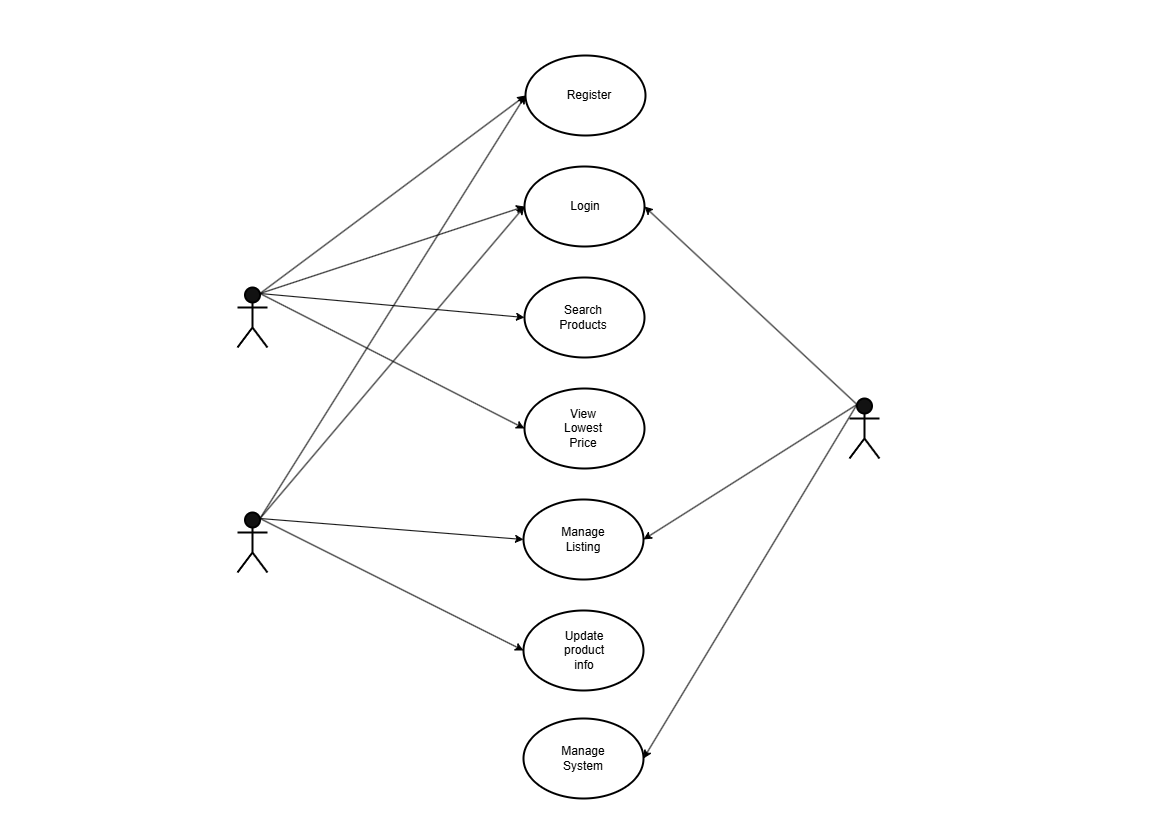

The diagram above was exported from draw.io. Its source (the exported page's mxGraphModel, read from the mxfile embedded in the PNG):
<mxGraphModel dx="857" dy="935" grid="0" gridSize="10" guides="1" tooltips="1" connect="1" arrows="1" fold="1" page="1" pageScale="1" pageWidth="1169" pageHeight="827" background="light-dark(#FFFFFF,#FFFFFF)" math="0" shadow="0">
  <root>
    <mxCell id="0" />
    <mxCell id="1" parent="0" />
    <mxCell id="Y1sAn35Qyblj1p355B_r-19" parent="1" style="ellipse;whiteSpace=wrap;html=1;strokeColor=light-dark(#000000,#000000);fillColor=none;strokeWidth=2;" value="" vertex="1">
      <mxGeometry height="80" width="120" x="523" y="718" as="geometry" />
    </mxCell>
    <mxCell id="Y1sAn35Qyblj1p355B_r-1" parent="1" style="ellipse;whiteSpace=wrap;html=1;strokeColor=light-dark(#000000,#000000);fillColor=none;strokeWidth=2;" value="" vertex="1">
      <mxGeometry height="80" width="120" x="525" y="55" as="geometry" />
    </mxCell>
    <mxCell id="Y1sAn35Qyblj1p355B_r-2" parent="1" style="ellipse;whiteSpace=wrap;html=1;strokeColor=light-dark(#000000,#000000);fillColor=none;strokeWidth=2;" value="" vertex="1">
      <mxGeometry height="80" width="120" x="524" y="166" as="geometry" />
    </mxCell>
    <mxCell id="Y1sAn35Qyblj1p355B_r-3" parent="1" style="ellipse;whiteSpace=wrap;html=1;strokeColor=light-dark(#000000,#000000);fillColor=none;strokeWidth=2;" value="" vertex="1">
      <mxGeometry height="80" width="120" x="524" y="277" as="geometry" />
    </mxCell>
    <mxCell id="Y1sAn35Qyblj1p355B_r-4" parent="1" style="ellipse;whiteSpace=wrap;html=1;strokeColor=light-dark(#000000,#000000);fillColor=none;strokeWidth=2;" value="" vertex="1">
      <mxGeometry height="80" width="120" x="524" y="388" as="geometry" />
    </mxCell>
    <mxCell id="Y1sAn35Qyblj1p355B_r-5" parent="1" style="ellipse;whiteSpace=wrap;html=1;strokeColor=light-dark(#000000,#000000);fillColor=none;strokeWidth=2;" value="" vertex="1">
      <mxGeometry height="80" width="120" x="523" y="499" as="geometry" />
    </mxCell>
    <mxCell id="Y1sAn35Qyblj1p355B_r-6" parent="1" style="ellipse;whiteSpace=wrap;html=1;strokeColor=light-dark(#000000,#000000);fillColor=none;strokeWidth=2;" value="" vertex="1">
      <mxGeometry height="80" width="120" x="523" y="610" as="geometry" />
    </mxCell>
    <mxCell id="Y1sAn35Qyblj1p355B_r-7" parent="1" style="text;html=1;whiteSpace=wrap;strokeColor=none;fillColor=none;align=center;verticalAlign=middle;rounded=0;" value="&lt;font style=&quot;color: light-dark(rgb(0, 0, 0), rgb(0, 0, 0));&quot;&gt;Register&lt;/font&gt;" vertex="1">
      <mxGeometry height="30" width="60" x="559" y="80" as="geometry" />
    </mxCell>
    <mxCell id="Y1sAn35Qyblj1p355B_r-11" parent="1" style="text;html=1;whiteSpace=wrap;strokeColor=none;fillColor=none;align=center;verticalAlign=middle;rounded=0;" value="&lt;font style=&quot;color: light-dark(rgb(0, 0, 0), rgb(0, 0, 0));&quot;&gt;Login&lt;/font&gt;" vertex="1">
      <mxGeometry height="30" width="60" x="555" y="191" as="geometry" />
    </mxCell>
    <mxCell id="Y1sAn35Qyblj1p355B_r-13" parent="1" style="text;html=1;whiteSpace=wrap;strokeColor=none;fillColor=none;align=center;verticalAlign=middle;rounded=0;" value="&lt;font style=&quot;color: light-dark(rgb(0, 0, 0), rgb(0, 0, 0));&quot;&gt;Search Products&lt;/font&gt;" vertex="1">
      <mxGeometry height="30" width="60" x="553" y="302" as="geometry" />
    </mxCell>
    <mxCell id="Y1sAn35Qyblj1p355B_r-14" parent="1" style="text;html=1;whiteSpace=wrap;strokeColor=none;fillColor=none;align=center;verticalAlign=middle;rounded=0;" value="&lt;font style=&quot;color: light-dark(rgb(0, 0, 0), rgb(0, 0, 0));&quot;&gt;View Lowest Price&lt;/font&gt;" vertex="1">
      <mxGeometry height="30" width="60" x="553" y="413" as="geometry" />
    </mxCell>
    <mxCell id="Y1sAn35Qyblj1p355B_r-15" parent="1" style="text;html=1;whiteSpace=wrap;strokeColor=none;fillColor=none;align=center;verticalAlign=middle;rounded=0;" value="&lt;font style=&quot;color: light-dark(rgb(0, 0, 0), rgb(0, 0, 0));&quot;&gt;Update product info&lt;/font&gt;" vertex="1">
      <mxGeometry height="30" width="60" x="554" y="635" as="geometry" />
    </mxCell>
    <mxCell id="Y1sAn35Qyblj1p355B_r-16" parent="1" style="text;html=1;whiteSpace=wrap;strokeColor=none;fillColor=none;align=center;verticalAlign=middle;rounded=0;" value="&lt;font style=&quot;color: light-dark(rgb(0, 0, 0), rgb(0, 0, 0));&quot;&gt;Manage Listing&lt;/font&gt;" vertex="1">
      <mxGeometry height="30" width="60" x="553" y="524" as="geometry" />
    </mxCell>
    <mxCell id="Y1sAn35Qyblj1p355B_r-17" parent="1" style="text;html=1;whiteSpace=wrap;strokeColor=none;fillColor=none;align=center;verticalAlign=middle;rounded=0;" value="&lt;font style=&quot;color: light-dark(rgb(0, 0, 0), rgb(0, 0, 0));&quot;&gt;Manage System&lt;/font&gt;" vertex="1">
      <mxGeometry height="30" width="60" x="553" y="743" as="geometry" />
    </mxCell>
    <mxCell id="Y1sAn35Qyblj1p355B_r-20" parent="1" style="shape=umlActor;verticalLabelPosition=bottom;verticalAlign=top;html=1;outlineConnect=0;strokeColor=light-dark(#000000,#000000);strokeWidth=2;" value="Actor" vertex="1">
      <mxGeometry height="60" width="30" x="237" y="287" as="geometry" />
    </mxCell>
    <mxCell id="Y1sAn35Qyblj1p355B_r-23" parent="1" style="shape=umlActor;verticalLabelPosition=bottom;verticalAlign=top;html=1;outlineConnect=0;strokeColor=light-dark(#000000,#000000);strokeWidth=2;" value="Actor" vertex="1">
      <mxGeometry height="60" width="30" x="237" y="512" as="geometry" />
    </mxCell>
    <mxCell id="Y1sAn35Qyblj1p355B_r-24" parent="1" style="shape=umlActor;verticalLabelPosition=bottom;verticalAlign=top;html=1;outlineConnect=0;strokeColor=light-dark(#000000,#000000);strokeWidth=2;" value="Actor" vertex="1">
      <mxGeometry height="60" width="30" x="849" y="398" as="geometry" />
    </mxCell>
    <mxCell id="Y1sAn35Qyblj1p355B_r-25" edge="1" parent="1" source="Y1sAn35Qyblj1p355B_r-20" style="endArrow=classic;html=1;rounded=0;strokeColor=light-dark(#000000,#000000);exitX=0.75;exitY=0.1;exitDx=0;exitDy=0;exitPerimeter=0;entryX=0;entryY=0.5;entryDx=0;entryDy=0;" target="Y1sAn35Qyblj1p355B_r-1" value="">
      <mxGeometry height="50" relative="1" width="50" as="geometry">
        <mxPoint x="415" y="280" as="sourcePoint" />
        <mxPoint x="465" y="230" as="targetPoint" />
      </mxGeometry>
    </mxCell>
    <mxCell id="Y1sAn35Qyblj1p355B_r-26" edge="1" parent="1" source="Y1sAn35Qyblj1p355B_r-20" style="endArrow=classic;html=1;rounded=0;strokeColor=light-dark(#000000,#000000);exitX=0.75;exitY=0.1;exitDx=0;exitDy=0;exitPerimeter=0;entryX=0;entryY=0.5;entryDx=0;entryDy=0;" target="Y1sAn35Qyblj1p355B_r-2" value="">
      <mxGeometry height="50" relative="1" width="50" as="geometry">
        <mxPoint x="395" y="482" as="sourcePoint" />
        <mxPoint x="660" y="284" as="targetPoint" />
      </mxGeometry>
    </mxCell>
    <mxCell id="Y1sAn35Qyblj1p355B_r-27" edge="1" parent="1" source="Y1sAn35Qyblj1p355B_r-20" style="endArrow=classic;html=1;rounded=0;strokeColor=light-dark(#000000,#000000);exitX=0.75;exitY=0.1;exitDx=0;exitDy=0;exitPerimeter=0;entryX=0;entryY=0.5;entryDx=0;entryDy=0;" target="Y1sAn35Qyblj1p355B_r-3" value="">
      <mxGeometry height="50" relative="1" width="50" as="geometry">
        <mxPoint x="366" y="478" as="sourcePoint" />
        <mxPoint x="630" y="391" as="targetPoint" />
      </mxGeometry>
    </mxCell>
    <mxCell id="Y1sAn35Qyblj1p355B_r-28" edge="1" parent="1" source="Y1sAn35Qyblj1p355B_r-20" style="endArrow=classic;html=1;rounded=0;strokeColor=light-dark(#000000,#000000);exitX=0.75;exitY=0.1;exitDx=0;exitDy=0;exitPerimeter=0;entryX=0;entryY=0.5;entryDx=0;entryDy=0;" target="Y1sAn35Qyblj1p355B_r-4" value="">
      <mxGeometry height="50" relative="1" width="50" as="geometry">
        <mxPoint x="384" y="350" as="sourcePoint" />
        <mxPoint x="648" y="374" as="targetPoint" />
      </mxGeometry>
    </mxCell>
    <mxCell id="Y1sAn35Qyblj1p355B_r-29" edge="1" parent="1" source="Y1sAn35Qyblj1p355B_r-23" style="endArrow=classic;html=1;rounded=0;strokeColor=light-dark(#000000,#000000);exitX=0.75;exitY=0.1;exitDx=0;exitDy=0;exitPerimeter=0;entryX=0;entryY=0.5;entryDx=0;entryDy=0;" target="Y1sAn35Qyblj1p355B_r-1" value="">
      <mxGeometry height="50" relative="1" width="50" as="geometry">
        <mxPoint x="394" y="465" as="sourcePoint" />
        <mxPoint x="658" y="600" as="targetPoint" />
      </mxGeometry>
    </mxCell>
    <mxCell id="Y1sAn35Qyblj1p355B_r-30" edge="1" parent="1" source="Y1sAn35Qyblj1p355B_r-23" style="endArrow=classic;html=1;rounded=0;strokeColor=light-dark(#000000,#000000);exitX=0.75;exitY=0.1;exitDx=0;exitDy=0;exitPerimeter=0;entryX=0;entryY=0.5;entryDx=0;entryDy=0;" target="Y1sAn35Qyblj1p355B_r-2" value="">
      <mxGeometry height="50" relative="1" width="50" as="geometry">
        <mxPoint x="346" y="959" as="sourcePoint" />
        <mxPoint x="611" y="536" as="targetPoint" />
      </mxGeometry>
    </mxCell>
    <mxCell id="Y1sAn35Qyblj1p355B_r-31" edge="1" parent="1" source="Y1sAn35Qyblj1p355B_r-23" style="endArrow=classic;html=1;rounded=0;strokeColor=light-dark(#000000,#000000);exitX=0.75;exitY=0.1;exitDx=0;exitDy=0;exitPerimeter=0;entryX=0;entryY=0.5;entryDx=0;entryDy=0;" target="Y1sAn35Qyblj1p355B_r-5" value="">
      <mxGeometry height="50" relative="1" width="50" as="geometry">
        <mxPoint x="417" y="930" as="sourcePoint" />
        <mxPoint x="682" y="507" as="targetPoint" />
      </mxGeometry>
    </mxCell>
    <mxCell id="Y1sAn35Qyblj1p355B_r-32" edge="1" parent="1" source="Y1sAn35Qyblj1p355B_r-23" style="endArrow=classic;html=1;rounded=0;strokeColor=light-dark(#000000,#000000);exitX=0.75;exitY=0.1;exitDx=0;exitDy=0;exitPerimeter=0;entryX=0;entryY=0.5;entryDx=0;entryDy=0;" target="Y1sAn35Qyblj1p355B_r-6" value="">
      <mxGeometry height="50" relative="1" width="50" as="geometry">
        <mxPoint x="524" y="562" as="sourcePoint" />
        <mxPoint x="787" y="583" as="targetPoint" />
      </mxGeometry>
    </mxCell>
    <mxCell id="Y1sAn35Qyblj1p355B_r-33" edge="1" parent="1" source="Y1sAn35Qyblj1p355B_r-24" style="endArrow=classic;html=1;rounded=0;strokeColor=light-dark(#000000,#000000);exitX=0.25;exitY=0.1;exitDx=0;exitDy=0;exitPerimeter=0;entryX=1;entryY=0.5;entryDx=0;entryDy=0;" target="Y1sAn35Qyblj1p355B_r-2" value="">
      <mxGeometry height="50" relative="1" width="50" as="geometry">
        <mxPoint x="683" y="621" as="sourcePoint" />
        <mxPoint x="946" y="753" as="targetPoint" />
      </mxGeometry>
    </mxCell>
    <mxCell id="Y1sAn35Qyblj1p355B_r-34" edge="1" parent="1" source="Y1sAn35Qyblj1p355B_r-24" style="endArrow=classic;html=1;rounded=0;strokeColor=light-dark(#000000,#000000);exitX=0.25;exitY=0.1;exitDx=0;exitDy=0;exitPerimeter=0;entryX=1;entryY=0.5;entryDx=0;entryDy=0;" target="Y1sAn35Qyblj1p355B_r-19" value="">
      <mxGeometry height="50" relative="1" width="50" as="geometry">
        <mxPoint x="1029" y="582" as="sourcePoint" />
        <mxPoint x="654" y="764" as="targetPoint" />
      </mxGeometry>
    </mxCell>
    <mxCell id="Y1sAn35Qyblj1p355B_r-35" edge="1" parent="1" source="Y1sAn35Qyblj1p355B_r-24" style="endArrow=classic;html=1;rounded=0;strokeColor=light-dark(#000000,#000000);exitX=0.25;exitY=0.1;exitDx=0;exitDy=0;exitPerimeter=0;entryX=1;entryY=0.5;entryDx=0;entryDy=0;" target="Y1sAn35Qyblj1p355B_r-5" value="">
      <mxGeometry height="50" relative="1" width="50" as="geometry">
        <mxPoint x="1046" y="737" as="sourcePoint" />
        <mxPoint x="833" y="539" as="targetPoint" />
      </mxGeometry>
    </mxCell>
  </root>
</mxGraphModel>